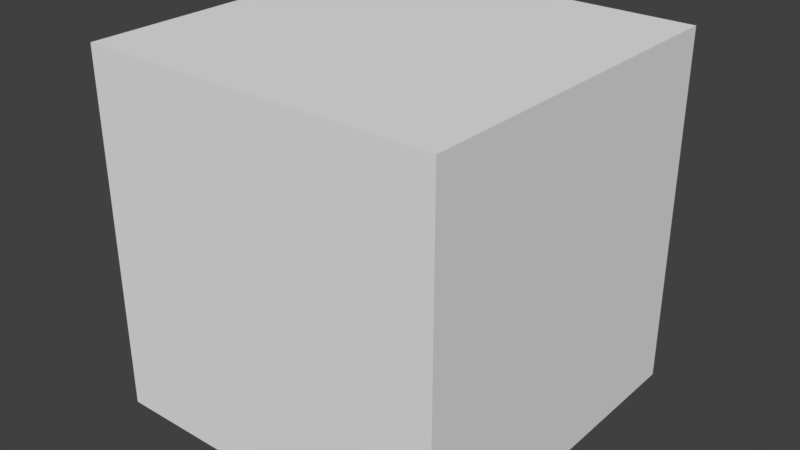 # Source: nodebox.blend  (saved by Blender 2.79.0; exported with 4.5.12 LTS)
import bpy
from mathutils import Matrix  # noqa: F401  (used for matrix-valued properties, if any)

bpy.ops.wm.read_factory_settings(use_empty=True)
scene = bpy.context.scene
scene.name = 'Scene'

# ---- collections
col_collection_1 = bpy.data.collections.new('Collection 1'); scene.collection.children.link(col_collection_1)

# ---- materials (node trees are filled in below, after node groups)
mat_material = bpy.data.materials.new('Material')
mat_material.alpha_threshold = 0.0
mat_material.use_transparent_shadow = False
mat_material.roughness = 0.5
mat_material.line_color = (0.0, 0.0, 0.0, 1.0)

# ---- material node trees

# ---- world
world_world = bpy.data.worlds.new('World'); scene.world = world_world
world_world.color = (0.05088, 0.05088, 0.05088)
world_world.use_sun_shadow = False
world_world.sun_shadow_jitter_overblur = 0.0
world_world.cycles.sampling_method = 'MANUAL'

# ---- meshes
me_cube = bpy.data.meshes.new('Cube')
me_cube.from_pydata([(0.5, 0.5, -0.5), (0.5, -0.5, -0.5), (-0.5, -0.5, -0.5), (-0.5, 0.5, -0.5), (0.5, 0.5, 0.5), (0.5, -0.5, 0.5), (-0.5, -0.5, 0.5), (-0.5, 0.5, 0.5)], [], [(0, 1, 2, 3), (4, 7, 6, 5), (0, 4, 5, 1), (1, 5, 6, 2), (2, 6, 7, 3), (3, 7, 4, 0)])
_uv = me_cube.uv_layers.new(name='UVMap')
_uv.uv.foreach_set('vector', [0.0001003, 0.9999, 9.999e-05, 9.996e-05, 0.9999, 9.99e-05, 0.9999, 0.9999, 0.9999, 0.9999, 9.998e-05, 0.9999, 9.998e-05, 0.0001, 0.9999, 9.998e-05, 0.9999, 0.9999, 9.996e-05, 0.9999, 9.993e-05, 0.0001, 0.9999, 0.0001, 0.9999, 9.998e-05, 0.9999, 0.9999, 9.998e-05, 0.9999, 0.0001001, 0.0001, 9.998e-05, 9.998e-05, 0.9999, 0.0001001, 0.9999, 0.9999, 0.0001002, 0.9999, 9.998e-05, 0.9999, 9.998e-05, 9.998e-05, 0.9999, 9.998e-05, 0.9999, 0.9999])
me_cube.materials.append(mat_material)
me_cube.use_remesh_preserve_volume = False
me_cube.use_remesh_preserve_attributes = False
me_cube.use_mirror_vertex_groups = False
me_cube.update()

# ---- objects
ob_cube = bpy.data.objects.new('Cube', me_cube)

# ---- transforms, parenting, visibility, modifiers, constraints
ob_cube.location = (0.0, 0.0, 0.0)
ob_cube.rotation_euler = (1.571, -0.0, 0.0)
ob_cube.scale = (1.0, 1.0, 1.0)
ob_cube.lock_rotations_4d = False
ob_cube.empty_display_type = 'ARROWS'
ob_cube.lineart.crease_threshold = 0.0

# ---- collection membership
col_collection_1.objects.link(ob_cube)

# ---- scene / render settings (as saved in the file)
scene.frame_start = 0; scene.frame_end = 0; scene.frame_set(0)
scene.render.engine = 'BLENDER_EEVEE_NEXT'
scene.render.resolution_percentage = 50
scene.render.dither_intensity = 0.0
scene.cycles.use_denoising = False
scene.cycles.samples = 128
scene.cycles.sampling_pattern = 'TABULATED_SOBOL'
scene.cycles.use_adaptive_sampling = False
scene.cycles.use_light_tree = False
scene.cycles.blur_glossy = 0.0
scene.cycles.sample_clamp_indirect = 0.0
scene.view_settings.view_transform = 'Standard'
scene.unit_settings.scale_length = 16.0
bpy.context.view_layer.update()

# ---- added for rendering (the .blend has no active camera and no usable light): camera, sun
cam_auto = bpy.data.cameras.new('AutoCamera')
cam_auto.lens = 50.0
cam_auto.sensor_width = 36.0
cam_auto.clip_end = 1000.0
ob_auto_camera = bpy.data.objects.new('AutoCamera', cam_auto)
scene.collection.objects.link(ob_auto_camera)
ob_auto_camera.location = (1.60254, -1.92304, 1.28203)
ob_auto_camera.rotation_euler = (1.09748, -7.21219e-08, 0.694738)
scene.camera = ob_auto_camera
light_auto_sun = bpy.data.lights.new('AutoSun', 'SUN')
light_auto_sun.energy = 3.0
light_auto_sun.angle = 0.0523599
ob_auto_sun = bpy.data.objects.new('AutoSun', light_auto_sun)
scene.collection.objects.link(ob_auto_sun)
ob_auto_sun.rotation_euler = (0.872665, 0.174533, 0.523599)
bpy.context.view_layer.update()
